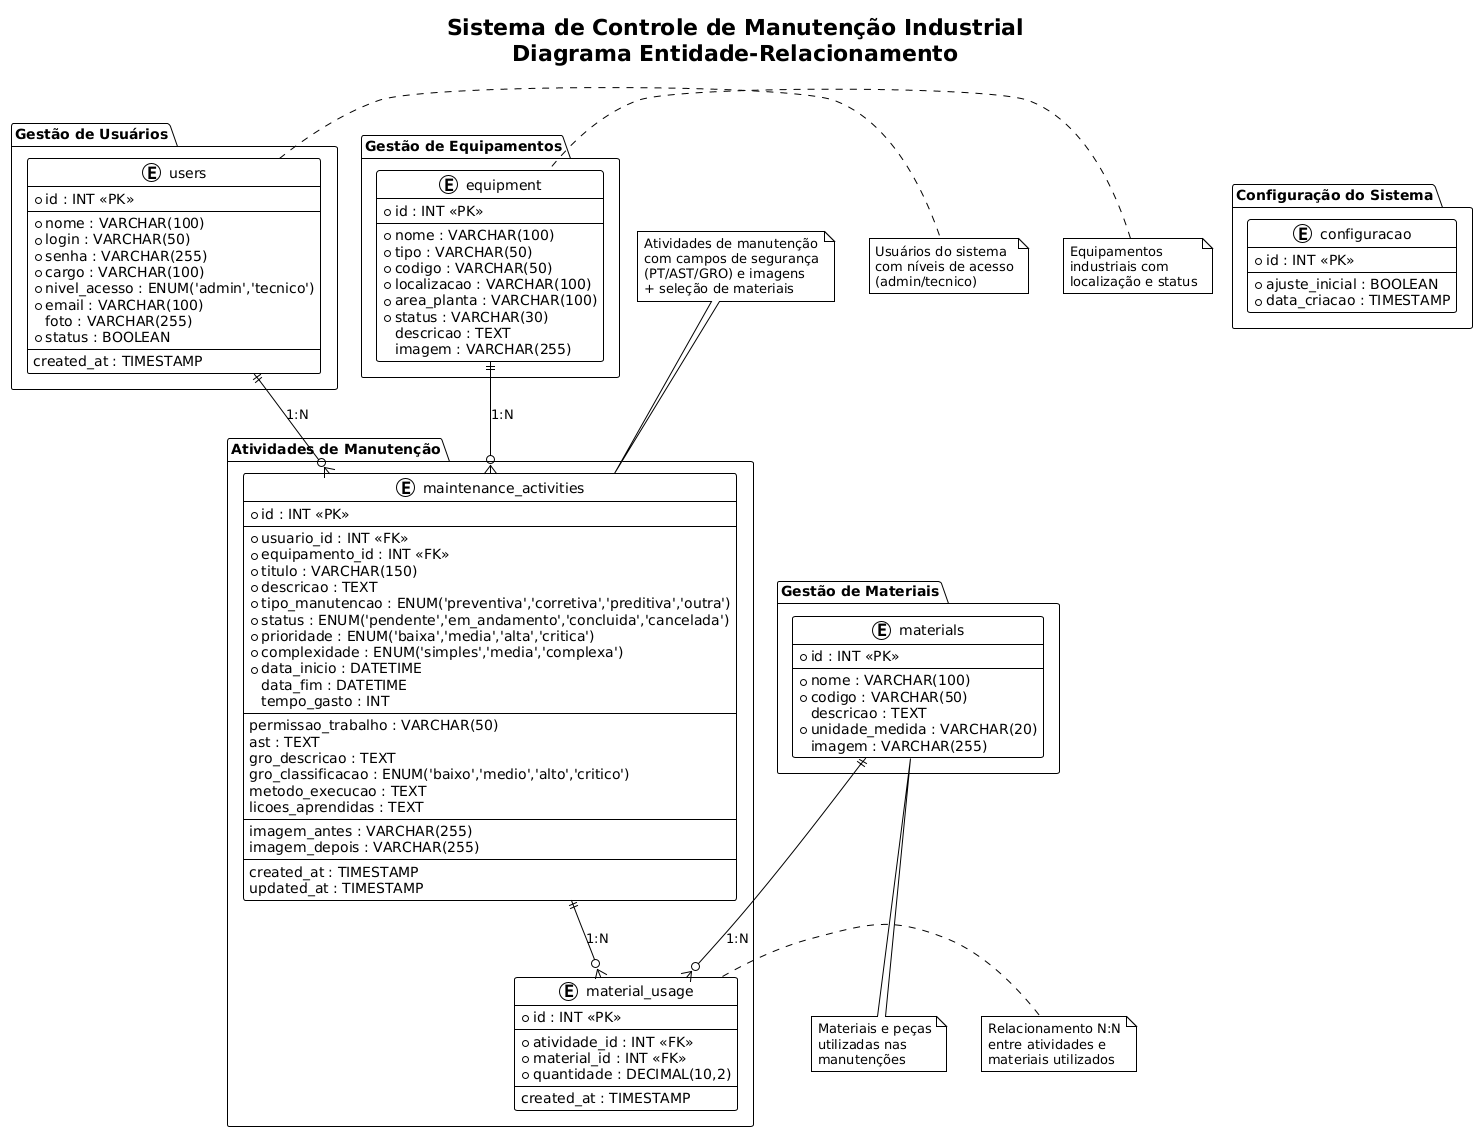

The diagram above was rendered by PlantUML. Its source (embedded in the PNG):
@startuml
!theme plain
skinparam backgroundColor #FFFFFF
skinparam entity {
    BackgroundColor #E8F4FD
    BorderColor #3498DB
    FontColor #2C3E50
    FontSize 10
}
skinparam relationship {
    Color #95A5A6
    FontColor #2C3E50
    FontSize 9
}

title Sistema de Controle de Manutenção Industrial\nDiagrama Entidade-Relacionamento

' Layout organizado em duas colunas para melhor distribuição
package "Gestão de Usuários" {
    entity "users" {
        * id : INT <<PK>>
        --
        * nome : VARCHAR(100)
        * login : VARCHAR(50)
        * senha : VARCHAR(255)
        * cargo : VARCHAR(100)
        * nivel_acesso : ENUM('admin','tecnico')
        * email : VARCHAR(100)
        foto : VARCHAR(255)
        * status : BOOLEAN
        --
        created_at : TIMESTAMP
    }
}

package "Gestão de Equipamentos" {
    entity "equipment" {
        * id : INT <<PK>>
        --
        * nome : VARCHAR(100)
        * tipo : VARCHAR(50)
        * codigo : VARCHAR(50)
        * localizacao : VARCHAR(100)
        * area_planta : VARCHAR(100)
        * status : VARCHAR(30)
        descricao : TEXT
        imagem : VARCHAR(255)
    }
}

package "Gestão de Materiais" {
    entity "materials" {
        * id : INT <<PK>>
        --
        * nome : VARCHAR(100)
        * codigo : VARCHAR(50)
        descricao : TEXT
        * unidade_medida : VARCHAR(20)
        imagem : VARCHAR(255)
    }
}

package "Atividades de Manutenção" {
    entity "maintenance_activities" {
        * id : INT <<PK>>
        --
        * usuario_id : INT <<FK>>
        * equipamento_id : INT <<FK>>
        * titulo : VARCHAR(150)
        * descricao : TEXT
        * tipo_manutencao : ENUM('preventiva','corretiva','preditiva','outra')
        * status : ENUM('pendente','em_andamento','concluida','cancelada')
        * prioridade : ENUM('baixa','media','alta','critica')
        * complexidade : ENUM('simples','media','complexa')
        * data_inicio : DATETIME
        data_fim : DATETIME
        tempo_gasto : INT
        --
        ' Campos de Segurança
        permissao_trabalho : VARCHAR(50)
        ast : TEXT
        gro_descricao : TEXT
        gro_classificacao : ENUM('baixo','medio','alto','critico')
        metodo_execucao : TEXT
        licoes_aprendidas : TEXT
        --
        ' Documentação
        imagem_antes : VARCHAR(255)
        imagem_depois : VARCHAR(255)
        --
        created_at : TIMESTAMP
        updated_at : TIMESTAMP
    }
    
    entity "material_usage" {
        * id : INT <<PK>>
        --
        * atividade_id : INT <<FK>>
        * material_id : INT <<FK>>
        * quantidade : DECIMAL(10,2)
        --
        created_at : TIMESTAMP
    }
}

package "Configuração do Sistema" {
    entity "configuracao" {
        * id : INT <<PK>>
        --
        * ajuste_inicial : BOOLEAN
        * data_criacao : TIMESTAMP
    }
}

' Relacionamentos organizados por proximidade
users ||--o{ maintenance_activities : "1:N"
equipment ||--o{ maintenance_activities : "1:N"
maintenance_activities ||--o{ material_usage : "1:N"
materials ||--o{ material_usage : "1:N"

note right of users
  Usuários do sistema
  com níveis de acesso
  (admin/tecnico)
end note

note left of equipment
  Equipamentos
  industriais com
  localização e status
end note

note bottom of materials
  Materiais e peças
  utilizadas nas
  manutenções
end note

note top of maintenance_activities
  Atividades de manutenção
  com campos de segurança
  (PT/AST/GRO) e imagens
  + seleção de materiais
end note

note right of material_usage
  Relacionamento N:N
  entre atividades e
  materiais utilizados
end note
@enduml